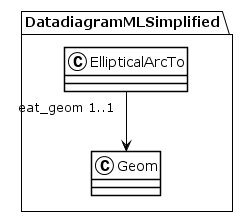

The diagram above was rendered by PlantUML. Its source (embedded in the PNG):
@startuml
!theme plain
package DatadiagramMLSimplified {
class EllipticalArcTo {
}
EllipticalArcTo "eat_geom 1..1" --> Geom
class Geom {
}
}
@enduml